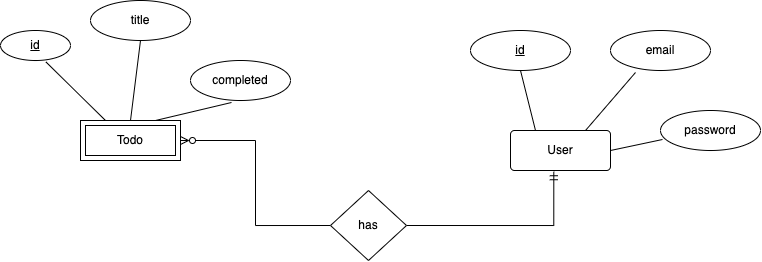

The diagram above was exported from draw.io. Its source (the exported page's mxGraphModel, read from the mxfile embedded in the PNG):
<mxGraphModel dx="729" dy="486" grid="1" gridSize="10" guides="1" tooltips="1" connect="1" arrows="1" fold="1" page="1" pageScale="1" pageWidth="827" pageHeight="1169" math="0" shadow="0">
  <root>
    <mxCell id="0" />
    <mxCell id="1" parent="0" />
    <mxCell id="7" style="rounded=0;orthogonalLoop=1;jettySize=auto;html=1;exitX=0.25;exitY=0;exitDx=0;exitDy=0;entryX=0.5;entryY=1;entryDx=0;entryDy=0;endArrow=none;endFill=0;" edge="1" parent="1" source="2" target="4">
      <mxGeometry relative="1" as="geometry" />
    </mxCell>
    <mxCell id="8" style="edgeStyle=none;rounded=0;orthogonalLoop=1;jettySize=auto;html=1;exitX=0.75;exitY=0;exitDx=0;exitDy=0;entryX=0.25;entryY=1.05;entryDx=0;entryDy=0;entryPerimeter=0;endArrow=none;endFill=0;" edge="1" parent="1" source="2" target="5">
      <mxGeometry relative="1" as="geometry" />
    </mxCell>
    <mxCell id="9" style="edgeStyle=none;rounded=0;orthogonalLoop=1;jettySize=auto;html=1;exitX=1;exitY=0.5;exitDx=0;exitDy=0;entryX=0.02;entryY=0.725;entryDx=0;entryDy=0;entryPerimeter=0;endArrow=none;endFill=0;" edge="1" parent="1" source="2">
      <mxGeometry relative="1" as="geometry">
        <mxPoint x="682" y="169" as="targetPoint" />
      </mxGeometry>
    </mxCell>
    <mxCell id="2" value="User" style="rounded=1;arcSize=10;whiteSpace=wrap;html=1;align=center;" vertex="1" parent="1">
      <mxGeometry x="530" y="160" width="100" height="40" as="geometry" />
    </mxCell>
    <mxCell id="4" value="&lt;u&gt;id&lt;/u&gt;" style="ellipse;whiteSpace=wrap;html=1;align=center;" vertex="1" parent="1">
      <mxGeometry x="490" y="60" width="100" height="40" as="geometry" />
    </mxCell>
    <mxCell id="5" value="email" style="ellipse;whiteSpace=wrap;html=1;align=center;" vertex="1" parent="1">
      <mxGeometry x="630" y="60" width="100" height="40" as="geometry" />
    </mxCell>
    <mxCell id="6" value="password" style="ellipse;whiteSpace=wrap;html=1;align=center;" vertex="1" parent="1">
      <mxGeometry x="680" y="140" width="100" height="40" as="geometry" />
    </mxCell>
    <mxCell id="13" style="edgeStyle=none;rounded=0;orthogonalLoop=1;jettySize=auto;html=1;exitX=0.25;exitY=0;exitDx=0;exitDy=0;entryX=0.65;entryY=1.05;entryDx=0;entryDy=0;entryPerimeter=0;endArrow=none;endFill=0;" edge="1" parent="1" source="10" target="11">
      <mxGeometry relative="1" as="geometry" />
    </mxCell>
    <mxCell id="14" style="edgeStyle=none;rounded=0;orthogonalLoop=1;jettySize=auto;html=1;exitX=0.75;exitY=0;exitDx=0;exitDy=0;entryX=0.41;entryY=1.05;entryDx=0;entryDy=0;entryPerimeter=0;endArrow=none;endFill=0;" edge="1" parent="1" source="10" target="12">
      <mxGeometry relative="1" as="geometry" />
    </mxCell>
    <mxCell id="21" style="rounded=0;orthogonalLoop=1;jettySize=auto;html=1;exitX=0.5;exitY=0;exitDx=0;exitDy=0;entryX=0.5;entryY=1;entryDx=0;entryDy=0;endArrow=none;endFill=0;" edge="1" parent="1" source="10" target="20">
      <mxGeometry relative="1" as="geometry" />
    </mxCell>
    <mxCell id="10" value="Todo" style="shape=ext;margin=3;double=1;whiteSpace=wrap;html=1;align=center;" vertex="1" parent="1">
      <mxGeometry x="100" y="150" width="100" height="40" as="geometry" />
    </mxCell>
    <mxCell id="11" value="&lt;u&gt;id&lt;/u&gt;" style="ellipse;whiteSpace=wrap;html=1;align=center;" vertex="1" parent="1">
      <mxGeometry x="20" y="60" width="70" height="30" as="geometry" />
    </mxCell>
    <mxCell id="12" value="completed" style="ellipse;whiteSpace=wrap;html=1;align=center;" vertex="1" parent="1">
      <mxGeometry x="210" y="90" width="100" height="40" as="geometry" />
    </mxCell>
    <mxCell id="18" style="edgeStyle=orthogonalEdgeStyle;rounded=0;orthogonalLoop=1;jettySize=auto;html=1;exitX=1;exitY=0.5;exitDx=0;exitDy=0;endArrow=ERmandOne;endFill=0;entryX=0.433;entryY=1.031;entryDx=0;entryDy=0;entryPerimeter=0;" edge="1" parent="1" source="16" target="2">
      <mxGeometry relative="1" as="geometry">
        <mxPoint x="542" y="210" as="targetPoint" />
      </mxGeometry>
    </mxCell>
    <mxCell id="19" style="edgeStyle=orthogonalEdgeStyle;rounded=0;orthogonalLoop=1;jettySize=auto;html=1;exitX=0;exitY=0.5;exitDx=0;exitDy=0;entryX=1;entryY=0.5;entryDx=0;entryDy=0;endArrow=ERzeroToMany;endFill=0;" edge="1" parent="1" source="16" target="10">
      <mxGeometry relative="1" as="geometry" />
    </mxCell>
    <mxCell id="16" value="has" style="shape=rhombus;perimeter=rhombusPerimeter;whiteSpace=wrap;html=1;align=center;" vertex="1" parent="1">
      <mxGeometry x="350" y="220" width="76" height="70" as="geometry" />
    </mxCell>
    <mxCell id="20" value="title" style="ellipse;whiteSpace=wrap;html=1;align=center;" vertex="1" parent="1">
      <mxGeometry x="110" y="30" width="100" height="40" as="geometry" />
    </mxCell>
  </root>
</mxGraphModel>